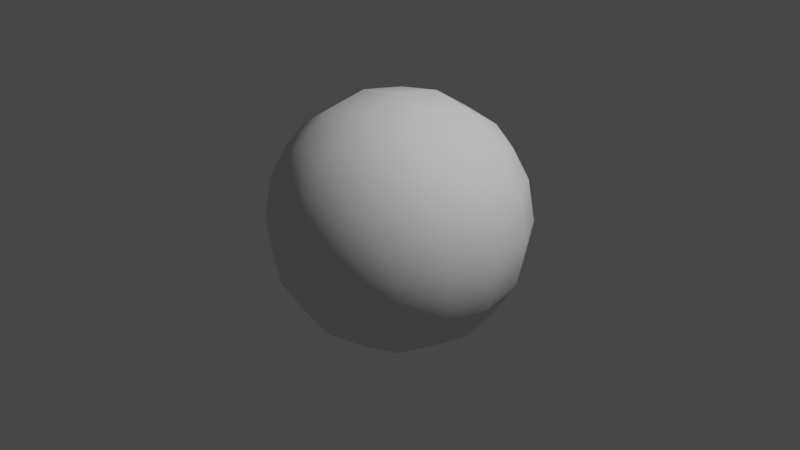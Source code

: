 # Source: RonAlkonso_Ultimate.blend  (saved by Blender 2.93.20; exported with 4.5.12 LTS)
import bpy
from mathutils import Matrix  # noqa: F401  (used for matrix-valued properties, if any)

bpy.ops.wm.read_factory_settings(use_empty=True)
scene = bpy.context.scene
scene.name = 'Scene'

# ---- collections
col_collection = bpy.data.collections.new('Collection'); scene.collection.children.link(col_collection)

# ---- world
world_world = bpy.data.worlds.new('World'); scene.world = world_world
world_world.use_nodes = True; world_world.node_tree.nodes.clear()
_N = world_world.node_tree.nodes; _L = world_world.node_tree.links
n0 = _N.new('ShaderNodeOutputWorld'); n0.name = 'World Output'; n0.location = (300, 300)
n1 = _N.new('ShaderNodeBackground'); n1.name = 'Background'; n1.location = (10, 300)
n1.inputs[0].default_value = (0.05088, 0.05088, 0.05088, 1.0)
_L.new(n1.outputs[0], n0.inputs[0])
n0.is_active_output = True
world_world.color = (0.05088, 0.05088, 0.05088)
world_world.use_sun_shadow = False
world_world.sun_shadow_jitter_overblur = 0.0

# ---- cameras
cam_camera = bpy.data.cameras.new('Camera')
cam_camera.clip_end = 100.0
cam_camera.ortho_scale = 7.314

# ---- lights
light_light = bpy.data.lights.new('Light', 'POINT')
light_light.transmission_factor = 0.0
light_light.energy = 1000.0
light_light.shadow_soft_size = 0.1
light_light.shadow_maximum_resolution = 0.006
light_light.use_absolute_resolution = True

# ---- meshes
me_cube = bpy.data.meshes.new('Cube')
me_cube.from_pydata([(-1.0, -1.0, -1.0), (-1.0, -1.0, 1.0), (-1.0, 1.0, -1.0), (-1.0, 1.0, 1.0), (1.0, -1.0, -1.0), (1.0, -1.0, 1.0), (1.0, 1.0, -1.0), (1.0, 1.0, 1.0)], [], [(0, 1, 3, 2), (2, 3, 7, 6), (6, 7, 5, 4), (4, 5, 1, 0), (2, 6, 4, 0), (7, 3, 1, 5)])
me_cube.polygons.foreach_set('use_smooth', [True] * 6)
_uv = me_cube.uv_layers.new(name='UVMap')
_uv.uv.foreach_set('vector', [0.375, 0.0, 0.625, 0.0, 0.625, 0.25, 0.375, 0.25, 0.375, 0.25, 0.625, 0.25, 0.625, 0.5, 0.375, 0.5, 0.375, 0.5, 0.625, 0.5, 0.625, 0.75, 0.375, 0.75, 0.375, 0.75, 0.625, 0.75, 0.625, 1.0, 0.375, 1.0, 0.125, 0.5, 0.375, 0.5, 0.375, 0.75, 0.125, 0.75, 0.625, 0.5, 0.875, 0.5, 0.875, 0.75, 0.625, 0.75])
me_cube.use_remesh_fix_poles = True
me_cube.use_remesh_preserve_attributes = False
me_cube.update()

# ---- objects
ob_light = bpy.data.objects.new('Light', light_light)
ob_camera = bpy.data.objects.new('Camera', cam_camera)
ob_cube = bpy.data.objects.new('Cube', me_cube)

# ---- transforms, parenting, visibility, modifiers, constraints
ob_light.location = (4.076, 1.005, 5.904)
ob_light.rotation_euler = (0.6503, 0.05522, 1.866)
ob_light.lock_rotations_4d = False
ob_light.empty_display_type = 'ARROWS'
ob_light.color = (0.0, 0.0, 0.0, 0.0)
ob_light.lineart.crease_threshold = 0.0
ob_camera.location = (7.359, -6.926, 4.958)
ob_camera.rotation_euler = (1.109, 0.0, 0.8149)
ob_camera.lock_rotations_4d = False
ob_camera.empty_display_type = 'ARROWS'
ob_camera.color = (0.0, 0.0, 0.0, 0.0)
ob_camera.display_type = 'WIRE'
ob_camera.lineart.crease_threshold = 0.0
ob_cube.location = (0.0, 0.0, 0.0)
_m = ob_cube.modifiers.new('Subdivision', 'SUBSURF')
_m.levels = 3
_m = ob_cube.modifiers.new('Displace', 'DISPLACE')

# ---- collection membership
col_collection.objects.link(ob_light)
col_collection.objects.link(ob_camera)
col_collection.objects.link(ob_cube)

# ---- scene / render settings (as saved in the file)
scene.camera = ob_camera
scene.frame_start = 1; scene.frame_end = 60; scene.frame_set(54)
scene.render.engine = 'BLENDER_EEVEE_NEXT'
scene.cycles.use_denoising = False
scene.cycles.samples = 128
scene.cycles.sampling_pattern = 'TABULATED_SOBOL'
scene.cycles.use_adaptive_sampling = False
scene.cycles.use_light_tree = False
scene.view_settings.view_transform = 'Filmic'
bpy.context.view_layer.update()

